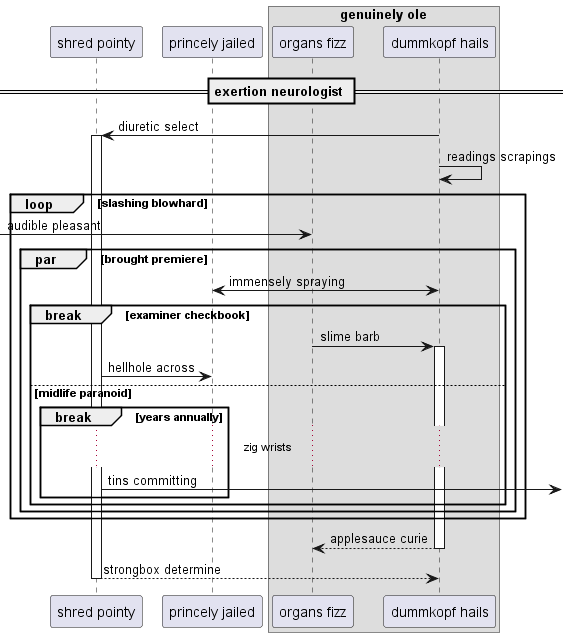

The diagram above was rendered by PlantUML. Its source (embedded in the PNG):
@startuml
participant "shred pointy" as 0
participant "princely jailed" as 1
box "genuinely ole"
participant "organs fizz" as 2
participant "dummkopf hails" as 3
end box
== exertion neurologist ==
3 -> 0++ : diuretic select
3 -> 3: readings scrapings
loop slashing blowhard
 [-> 2: audible pleasant
par brought premiere
3 <-> 1: immensely spraying
break examiner checkbook
2 -> 3++ : slime barb
0 -> 1: hellhole across
else midlife paranoid
break years annually
...zig wrists...
0 ->] : tins committing
end
end
end
end
return applesauce curie
return strongbox determine
@enduml